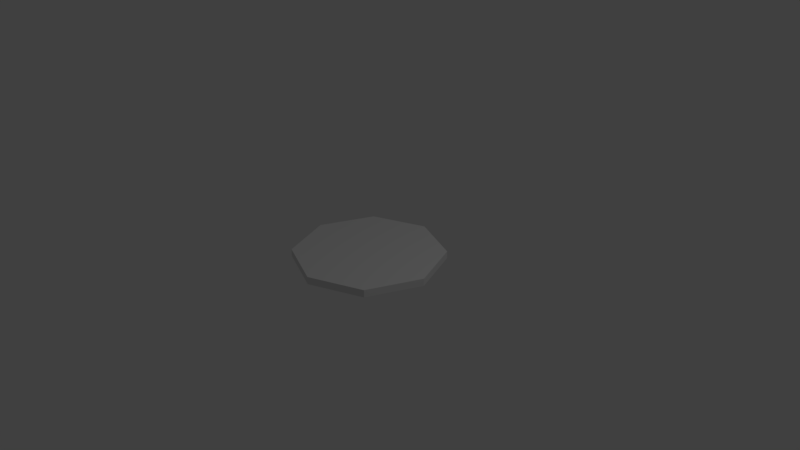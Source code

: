 # Source: btc.blend  (saved by Blender 2.78.0; exported with 4.5.12 LTS)
import bpy
from mathutils import Matrix  # noqa: F401  (used for matrix-valued properties, if any)

bpy.ops.wm.read_factory_settings(use_empty=True)
scene = bpy.context.scene
scene.name = 'Scene'

# ---- collections
col_collection_1 = bpy.data.collections.new('Collection 1'); scene.collection.children.link(col_collection_1)

# ---- world
world_world = bpy.data.worlds.new('World'); scene.world = world_world
world_world.color = (0.05088, 0.05088, 0.05088)
world_world.use_sun_shadow = False
world_world.sun_shadow_jitter_overblur = 0.0
world_world.cycles.sampling_method = 'MANUAL'

# ---- cameras
cam_camera = bpy.data.cameras.new('Camera')
cam_camera.clip_end = 100.0
cam_camera.lens = 35.0
cam_camera.sensor_width = 32.0
cam_camera.sensor_height = 18.0
cam_camera.ortho_scale = 7.314
cam_camera.dof.focus_distance = 0.0
cam_camera.dof.aperture_fstop = 128.0

# ---- lights
light_lamp = bpy.data.lights.new('Lamp', 'POINT')
light_lamp.transmission_factor = 0.0
light_lamp.cutoff_distance = 30.0
light_lamp.energy = 100.0
light_lamp.shadow_buffer_clip_start = 1.001
light_lamp.shadow_soft_size = 0.1
light_lamp.shadow_maximum_resolution = 0.006
light_lamp.use_absolute_resolution = True

# ---- meshes
me_cylinder = bpy.data.meshes.new('Cylinder')
me_cylinder.from_pydata([(0.0, 1.0, -0.05), (0.0, 1.0, 0.05), (0.7071, 0.7071, -0.05), (0.7071, 0.7071, 0.05), (1.0, -4.371e-08, -0.05), (1.0, -4.371e-08, 0.05), (0.7071, -0.7071, -0.05), (0.7071, -0.7071, 0.05), (-8.742e-08, -1.0, -0.05), (-8.742e-08, -1.0, 0.05), (-0.7071, -0.7071, -0.05), (-0.7071, -0.7071, 0.05), (-1.0, 1.192e-08, -0.05), (-1.0, 1.192e-08, 0.05), (-0.7071, 0.7071, -0.05), (-0.7071, 0.7071, 0.05)], [], [(1, 2, 0), (3, 4, 2), (5, 6, 4), (7, 8, 6), (9, 10, 8), (11, 12, 10), (13, 9, 1), (13, 14, 12), (15, 0, 14), (6, 12, 14), (1, 3, 2), (3, 5, 4), (5, 7, 6), (7, 9, 8), (9, 11, 10), (11, 13, 12), (5, 3, 1), (1, 15, 13), (13, 11, 9), (9, 7, 5), (5, 1, 9), (13, 15, 14), (15, 1, 0), (14, 0, 6), (2, 4, 6), (6, 8, 10), (10, 12, 6), (0, 2, 6)])
_uv = me_cylinder.uv_layers.new(name='UVMap')
_uv.uv.foreach_set('vector', [0.2534, 0.4668, 0.3024, 0.5268, 0.2488, 0.4776, 0.3132, 0.5225, 0.3029, 0.598, 0.3024, 0.5268, 0.3132, 0.6033, 0.2482, 0.6454, 0.3029, 0.598, 0.2518, 0.6563, 0.1735, 0.647, 0.2482, 0.6454, 0.169, 0.6577, 0.1199, 0.5978, 0.1735, 0.647, 0.1091, 0.602, 0.1195, 0.5266, 0.1199, 0.5978, 0.05443, 0.5166, 0.4989, 0.04111, 0.5299, 0.9611, 0.1091, 0.5212, 0.1742, 0.4791, 0.1195, 0.5266, 0.1706, 0.4682, 0.2488, 0.4776, 0.1742, 0.4791, 0.8524, 0.8155, 0.05221, 0.5181, 0.1754, 0.1866, 0.2534, 0.4668, 0.3132, 0.5225, 0.3024, 0.5268, 0.3132, 0.5225, 0.3132, 0.6033, 0.3029, 0.598, 0.3132, 0.6033, 0.2518, 0.6563, 0.2482, 0.6454, 0.2518, 0.6563, 0.169, 0.6577, 0.1735, 0.647, 0.169, 0.6577, 0.1091, 0.602, 0.1199, 0.5978, 0.1091, 0.602, 0.1091, 0.5212, 0.1195, 0.5266, 0.9744, 0.4856, 0.8506, 0.8154, 0.5299, 0.9611, 0.5299, 0.9611, 0.2001, 0.8373, 0.05443, 0.5166, 0.05443, 0.5166, 0.1782, 0.1868, 0.4989, 0.04111, 0.4989, 0.04111, 0.8287, 0.1649, 0.9744, 0.4856, 0.9744, 0.4856, 0.5299, 0.9611, 0.4989, 0.04111, 0.1091, 0.5212, 0.1706, 0.4682, 0.1742, 0.4791, 0.1706, 0.4682, 0.2534, 0.4668, 0.2488, 0.4776, 0.1754, 0.1866, 0.4969, 0.0394, 0.8524, 0.8155, 0.8283, 0.1626, 0.9756, 0.4841, 0.8524, 0.8155, 0.8524, 0.8155, 0.5309, 0.9628, 0.1995, 0.8396, 0.1995, 0.8396, 0.05221, 0.5181, 0.8524, 0.8155, 0.4969, 0.0394, 0.8283, 0.1626, 0.8524, 0.8155])
me_cylinder.use_remesh_preserve_volume = False
me_cylinder.use_remesh_preserve_attributes = False
me_cylinder.use_mirror_vertex_groups = False
me_cylinder.update()

# ---- objects
ob_cylinder = bpy.data.objects.new('Cylinder', me_cylinder)
ob_lamp = bpy.data.objects.new('Lamp', light_lamp)
ob_camera = bpy.data.objects.new('Camera', cam_camera)

# ---- transforms, parenting, visibility, modifiers, constraints
ob_cylinder.location = (0.0, 0.0, 0.0)
ob_cylinder.lineart.crease_threshold = 0.0
ob_lamp.location = (4.076, 1.005, 5.904)
ob_lamp.rotation_euler = (0.6503, 0.05522, 1.866)
ob_lamp.lock_rotations_4d = False
ob_lamp.empty_display_type = 'ARROWS'
ob_lamp.color = (0.0, 0.0, 0.0, 0.0)
ob_lamp.lineart.crease_threshold = 0.0
ob_camera.location = (7.481, -6.508, 5.344)
ob_camera.rotation_euler = (1.109, 0.0, 0.8149)
ob_camera.lock_rotations_4d = False
ob_camera.empty_display_type = 'ARROWS'
ob_camera.color = (0.0, 0.0, 0.0, 0.0)
ob_camera.display_type = 'WIRE'
ob_camera.lineart.crease_threshold = 0.0

# ---- collection membership
col_collection_1.objects.link(ob_cylinder)
col_collection_1.objects.link(ob_lamp)
col_collection_1.objects.link(ob_camera)

# ---- scene / render settings (as saved in the file)
scene.camera = ob_camera
scene.frame_start = 1; scene.frame_end = 250; scene.frame_set(1)
scene.render.engine = 'BLENDER_EEVEE_NEXT'
scene.render.resolution_percentage = 50
scene.render.dither_intensity = 0.0
scene.cycles.use_denoising = False
scene.cycles.samples = 128
scene.cycles.sampling_pattern = 'TABULATED_SOBOL'
scene.cycles.light_sampling_threshold = 0.0
scene.cycles.use_adaptive_sampling = False
scene.cycles.use_light_tree = False
scene.cycles.blur_glossy = 0.0
scene.cycles.sample_clamp_indirect = 0.0
scene.view_settings.view_transform = 'Standard'
bpy.context.view_layer.update()
